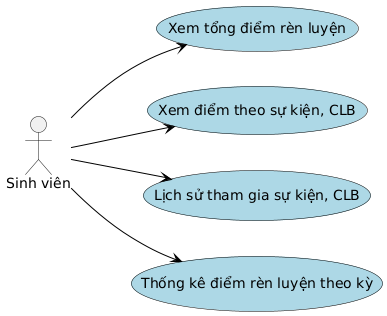

The diagram above was rendered by PlantUML. Its source (embedded in the PNG):
@startuml
' Bố cục từ trên xuống dưới

left to right direction

' skinparam defaultTextAlignment center
skinparam packageStyle rect

skinparam usecase {
  BorderColor black
  BackgroundColor LightBlue
  ArrowColor black
}

actor "Sinh viên" as SinhVien

  ' --- Nhóm Use Case cho BTC ---
  (Xem tổng điểm rèn luyện) as UC2
  (Xem điểm theo sự kiện, CLB) as UC3
  (Lịch sử tham gia sự kiện, CLB) as UC4
  (Thống kê điểm rèn luyện theo kỳ) as UC5

' --- Liên kết các Actor ---
SinhVien --> UC2
SinhVien --> UC3
SinhVien --> UC4
SinhVien --> UC5
@enduml